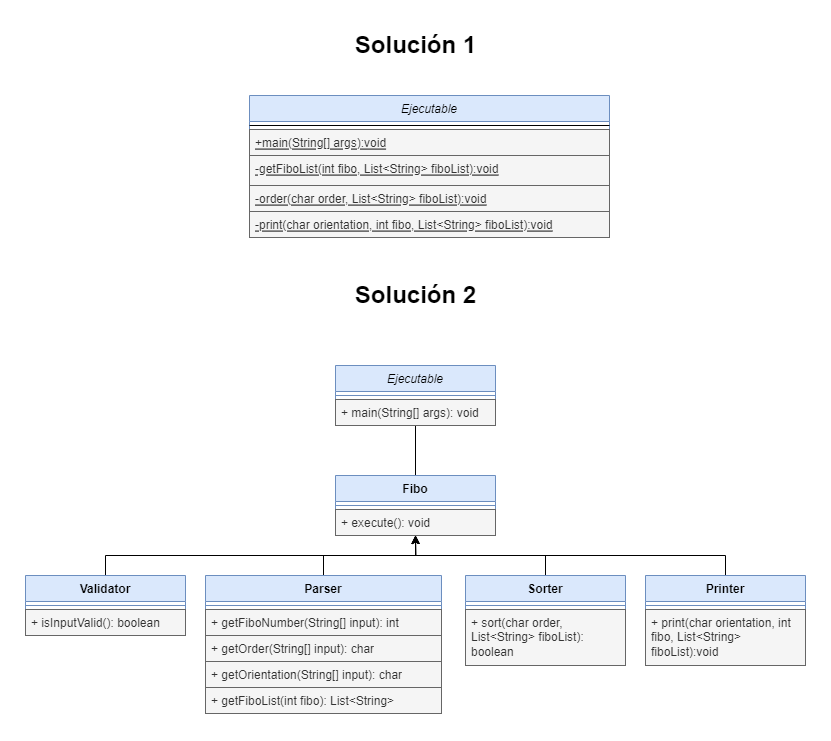

The diagram above was exported from draw.io. Its source (the exported page's mxGraphModel, read from the mxfile embedded in the PNG):
<mxGraphModel dx="1434" dy="758" grid="1" gridSize="10" guides="1" tooltips="1" connect="1" arrows="1" fold="1" page="1" pageScale="1" pageWidth="827" pageHeight="1169" math="0" shadow="0">
  <root>
    <mxCell id="WIyWlLk6GJQsqaUBKTNV-0" />
    <mxCell id="WIyWlLk6GJQsqaUBKTNV-1" parent="WIyWlLk6GJQsqaUBKTNV-0" />
    <mxCell id="zkfFHV4jXpPFQw0GAbJ--0" value="Ejecutable" style="swimlane;fontStyle=2;align=center;verticalAlign=top;childLayout=stackLayout;horizontal=1;startSize=26;horizontalStack=0;resizeParent=1;resizeLast=0;collapsible=1;marginBottom=0;rounded=0;shadow=0;strokeWidth=1;fillColor=#dae8fc;strokeColor=#6c8ebf;" parent="WIyWlLk6GJQsqaUBKTNV-1" vertex="1">
      <mxGeometry x="234" y="90" width="360" height="142" as="geometry">
        <mxRectangle x="230" y="140" width="160" height="26" as="alternateBounds" />
      </mxGeometry>
    </mxCell>
    <mxCell id="zkfFHV4jXpPFQw0GAbJ--4" value="" style="line;html=1;strokeWidth=1;align=left;verticalAlign=middle;spacingTop=-1;spacingLeft=3;spacingRight=3;rotatable=0;labelPosition=right;points=[];portConstraint=eastwest;" parent="zkfFHV4jXpPFQw0GAbJ--0" vertex="1">
      <mxGeometry y="26" width="360" height="8" as="geometry" />
    </mxCell>
    <mxCell id="zkfFHV4jXpPFQw0GAbJ--5" value="+main(String[] args):void" style="text;align=left;verticalAlign=top;spacingLeft=4;spacingRight=4;overflow=hidden;rotatable=0;points=[[0,0.5],[1,0.5]];portConstraint=eastwest;fillColor=#f5f5f5;fontColor=#333333;strokeColor=#666666;fontStyle=4" parent="zkfFHV4jXpPFQw0GAbJ--0" vertex="1">
      <mxGeometry y="34" width="360" height="26" as="geometry" />
    </mxCell>
    <mxCell id="Ma9veC03Aeii_ZHdIuIF-1" value="-getFiboList(int fibo, List&lt;String&gt; fiboList):void" style="text;align=left;verticalAlign=top;spacingLeft=4;spacingRight=4;overflow=hidden;rotatable=0;points=[[0,0.5],[1,0.5]];portConstraint=eastwest;fillColor=#f5f5f5;fontColor=#333333;strokeColor=#666666;fontStyle=4" vertex="1" parent="zkfFHV4jXpPFQw0GAbJ--0">
      <mxGeometry y="60" width="360" height="30" as="geometry" />
    </mxCell>
    <mxCell id="Ma9veC03Aeii_ZHdIuIF-6" value="-order(char order, List&lt;String&gt; fiboList):void" style="text;align=left;verticalAlign=top;spacingLeft=4;spacingRight=4;overflow=hidden;rotatable=0;points=[[0,0.5],[1,0.5]];portConstraint=eastwest;fillColor=#f5f5f5;fontColor=#333333;strokeColor=#666666;fontStyle=4" vertex="1" parent="zkfFHV4jXpPFQw0GAbJ--0">
      <mxGeometry y="90" width="360" height="26" as="geometry" />
    </mxCell>
    <mxCell id="Ma9veC03Aeii_ZHdIuIF-7" value="-print(char orientation, int fibo, List&lt;String&gt; fiboList):void" style="text;align=left;verticalAlign=top;spacingLeft=4;spacingRight=4;overflow=hidden;rotatable=0;points=[[0,0.5],[1,0.5]];portConstraint=eastwest;fillColor=#f5f5f5;fontColor=#333333;strokeColor=#666666;fontStyle=4" vertex="1" parent="zkfFHV4jXpPFQw0GAbJ--0">
      <mxGeometry y="116" width="360" height="26" as="geometry" />
    </mxCell>
    <mxCell id="Ma9veC03Aeii_ZHdIuIF-8" value="Solución 1" style="text;strokeColor=none;fillColor=none;html=1;fontSize=24;fontStyle=1;verticalAlign=middle;align=center;" vertex="1" parent="WIyWlLk6GJQsqaUBKTNV-1">
      <mxGeometry x="350" y="20" width="100" height="40" as="geometry" />
    </mxCell>
    <mxCell id="Ma9veC03Aeii_ZHdIuIF-9" value="Solución 2" style="text;strokeColor=none;fillColor=none;html=1;fontSize=24;fontStyle=1;verticalAlign=middle;align=center;" vertex="1" parent="WIyWlLk6GJQsqaUBKTNV-1">
      <mxGeometry x="350" y="270" width="100" height="40" as="geometry" />
    </mxCell>
    <mxCell id="Ma9veC03Aeii_ZHdIuIF-26" style="rounded=0;orthogonalLoop=1;jettySize=auto;html=1;exitX=0.5;exitY=1;exitDx=0;exitDy=0;entryX=0.5;entryY=0;entryDx=0;entryDy=0;strokeColor=default;shadow=0;endArrow=none;endFill=0;" edge="1" parent="WIyWlLk6GJQsqaUBKTNV-1" source="Ma9veC03Aeii_ZHdIuIF-10" target="Ma9veC03Aeii_ZHdIuIF-14">
      <mxGeometry relative="1" as="geometry" />
    </mxCell>
    <mxCell id="Ma9veC03Aeii_ZHdIuIF-10" value="&lt;span style=&quot;font-weight: normal;&quot;&gt;&lt;i&gt;Ejecutable&lt;/i&gt;&lt;/span&gt;" style="swimlane;fontStyle=1;align=center;verticalAlign=top;childLayout=stackLayout;horizontal=1;startSize=26;horizontalStack=0;resizeParent=1;resizeParentMax=0;resizeLast=0;collapsible=1;marginBottom=0;whiteSpace=wrap;html=1;fillColor=#dae8fc;strokeColor=#6c8ebf;" vertex="1" parent="WIyWlLk6GJQsqaUBKTNV-1">
      <mxGeometry x="320" y="360" width="160" height="60" as="geometry" />
    </mxCell>
    <mxCell id="Ma9veC03Aeii_ZHdIuIF-12" value="" style="line;strokeWidth=1;fillColor=none;align=left;verticalAlign=middle;spacingTop=-1;spacingLeft=3;spacingRight=3;rotatable=0;labelPosition=right;points=[];portConstraint=eastwest;strokeColor=inherit;" vertex="1" parent="Ma9veC03Aeii_ZHdIuIF-10">
      <mxGeometry y="26" width="160" height="8" as="geometry" />
    </mxCell>
    <mxCell id="Ma9veC03Aeii_ZHdIuIF-13" value="+ main(String[] args): void" style="text;strokeColor=#666666;fillColor=#f5f5f5;align=left;verticalAlign=top;spacingLeft=4;spacingRight=4;overflow=hidden;rotatable=0;points=[[0,0.5],[1,0.5]];portConstraint=eastwest;whiteSpace=wrap;html=1;fontColor=#333333;" vertex="1" parent="Ma9veC03Aeii_ZHdIuIF-10">
      <mxGeometry y="34" width="160" height="26" as="geometry" />
    </mxCell>
    <mxCell id="Ma9veC03Aeii_ZHdIuIF-14" value="Fibo" style="swimlane;fontStyle=1;align=center;verticalAlign=top;childLayout=stackLayout;horizontal=1;startSize=26;horizontalStack=0;resizeParent=1;resizeParentMax=0;resizeLast=0;collapsible=1;marginBottom=0;whiteSpace=wrap;html=1;fillColor=#dae8fc;strokeColor=#6c8ebf;" vertex="1" parent="WIyWlLk6GJQsqaUBKTNV-1">
      <mxGeometry x="320" y="470" width="160" height="60" as="geometry" />
    </mxCell>
    <mxCell id="Ma9veC03Aeii_ZHdIuIF-15" value="" style="line;strokeWidth=1;fillColor=none;align=left;verticalAlign=middle;spacingTop=-1;spacingLeft=3;spacingRight=3;rotatable=0;labelPosition=right;points=[];portConstraint=eastwest;strokeColor=inherit;" vertex="1" parent="Ma9veC03Aeii_ZHdIuIF-14">
      <mxGeometry y="26" width="160" height="8" as="geometry" />
    </mxCell>
    <mxCell id="Ma9veC03Aeii_ZHdIuIF-16" value="+ execute(): void" style="text;strokeColor=#666666;fillColor=#f5f5f5;align=left;verticalAlign=top;spacingLeft=4;spacingRight=4;overflow=hidden;rotatable=0;points=[[0,0.5],[1,0.5]];portConstraint=eastwest;whiteSpace=wrap;html=1;fontColor=#333333;" vertex="1" parent="Ma9veC03Aeii_ZHdIuIF-14">
      <mxGeometry y="34" width="160" height="26" as="geometry" />
    </mxCell>
    <mxCell id="Ma9veC03Aeii_ZHdIuIF-48" style="edgeStyle=orthogonalEdgeStyle;rounded=0;orthogonalLoop=1;jettySize=auto;html=1;exitX=0.5;exitY=0;exitDx=0;exitDy=0;entryX=0.5;entryY=1;entryDx=0;entryDy=0;" edge="1" parent="WIyWlLk6GJQsqaUBKTNV-1" source="Ma9veC03Aeii_ZHdIuIF-28" target="Ma9veC03Aeii_ZHdIuIF-14">
      <mxGeometry relative="1" as="geometry" />
    </mxCell>
    <mxCell id="Ma9veC03Aeii_ZHdIuIF-28" value="Validator" style="swimlane;fontStyle=1;align=center;verticalAlign=top;childLayout=stackLayout;horizontal=1;startSize=26;horizontalStack=0;resizeParent=1;resizeParentMax=0;resizeLast=0;collapsible=1;marginBottom=0;whiteSpace=wrap;html=1;fillColor=#dae8fc;strokeColor=#6c8ebf;" vertex="1" parent="WIyWlLk6GJQsqaUBKTNV-1">
      <mxGeometry x="10" y="570" width="160" height="60" as="geometry" />
    </mxCell>
    <mxCell id="Ma9veC03Aeii_ZHdIuIF-29" value="" style="line;strokeWidth=1;fillColor=none;align=left;verticalAlign=middle;spacingTop=-1;spacingLeft=3;spacingRight=3;rotatable=0;labelPosition=right;points=[];portConstraint=eastwest;strokeColor=inherit;" vertex="1" parent="Ma9veC03Aeii_ZHdIuIF-28">
      <mxGeometry y="26" width="160" height="8" as="geometry" />
    </mxCell>
    <mxCell id="Ma9veC03Aeii_ZHdIuIF-30" value="+ isInputValid(): boolean" style="text;strokeColor=#666666;fillColor=#f5f5f5;align=left;verticalAlign=top;spacingLeft=4;spacingRight=4;overflow=hidden;rotatable=0;points=[[0,0.5],[1,0.5]];portConstraint=eastwest;whiteSpace=wrap;html=1;fontColor=#333333;" vertex="1" parent="Ma9veC03Aeii_ZHdIuIF-28">
      <mxGeometry y="34" width="160" height="26" as="geometry" />
    </mxCell>
    <mxCell id="Ma9veC03Aeii_ZHdIuIF-46" style="edgeStyle=orthogonalEdgeStyle;rounded=0;orthogonalLoop=1;jettySize=auto;html=1;exitX=0.5;exitY=0;exitDx=0;exitDy=0;" edge="1" parent="WIyWlLk6GJQsqaUBKTNV-1" source="Ma9veC03Aeii_ZHdIuIF-31">
      <mxGeometry relative="1" as="geometry">
        <mxPoint x="400" y="530" as="targetPoint" />
      </mxGeometry>
    </mxCell>
    <mxCell id="Ma9veC03Aeii_ZHdIuIF-31" value="Parser" style="swimlane;fontStyle=1;align=center;verticalAlign=top;childLayout=stackLayout;horizontal=1;startSize=26;horizontalStack=0;resizeParent=1;resizeParentMax=0;resizeLast=0;collapsible=1;marginBottom=0;whiteSpace=wrap;html=1;fillColor=#dae8fc;strokeColor=#6c8ebf;" vertex="1" parent="WIyWlLk6GJQsqaUBKTNV-1">
      <mxGeometry x="190" y="570" width="236" height="138" as="geometry" />
    </mxCell>
    <mxCell id="Ma9veC03Aeii_ZHdIuIF-32" value="" style="line;strokeWidth=1;fillColor=none;align=left;verticalAlign=middle;spacingTop=-1;spacingLeft=3;spacingRight=3;rotatable=0;labelPosition=right;points=[];portConstraint=eastwest;strokeColor=inherit;" vertex="1" parent="Ma9veC03Aeii_ZHdIuIF-31">
      <mxGeometry y="26" width="236" height="8" as="geometry" />
    </mxCell>
    <mxCell id="Ma9veC03Aeii_ZHdIuIF-35" value="+ getFiboNumber(String[] input): int" style="text;strokeColor=#666666;fillColor=#f5f5f5;align=left;verticalAlign=top;spacingLeft=4;spacingRight=4;overflow=hidden;rotatable=0;points=[[0,0.5],[1,0.5]];portConstraint=eastwest;whiteSpace=wrap;html=1;fontColor=#333333;" vertex="1" parent="Ma9veC03Aeii_ZHdIuIF-31">
      <mxGeometry y="34" width="236" height="26" as="geometry" />
    </mxCell>
    <mxCell id="Ma9veC03Aeii_ZHdIuIF-36" value="+ getOrder(String[] input): char" style="text;strokeColor=#666666;fillColor=#f5f5f5;align=left;verticalAlign=top;spacingLeft=4;spacingRight=4;overflow=hidden;rotatable=0;points=[[0,0.5],[1,0.5]];portConstraint=eastwest;whiteSpace=wrap;html=1;fontColor=#333333;" vertex="1" parent="Ma9veC03Aeii_ZHdIuIF-31">
      <mxGeometry y="60" width="236" height="26" as="geometry" />
    </mxCell>
    <mxCell id="Ma9veC03Aeii_ZHdIuIF-37" value="+ getOrientation(String[] input): char" style="text;strokeColor=#666666;fillColor=#f5f5f5;align=left;verticalAlign=top;spacingLeft=4;spacingRight=4;overflow=hidden;rotatable=0;points=[[0,0.5],[1,0.5]];portConstraint=eastwest;whiteSpace=wrap;html=1;fontColor=#333333;" vertex="1" parent="Ma9veC03Aeii_ZHdIuIF-31">
      <mxGeometry y="86" width="236" height="26" as="geometry" />
    </mxCell>
    <mxCell id="Ma9veC03Aeii_ZHdIuIF-33" value="+ getFiboList(int fibo): List&amp;lt;String&amp;gt;" style="text;strokeColor=#666666;fillColor=#f5f5f5;align=left;verticalAlign=top;spacingLeft=4;spacingRight=4;overflow=hidden;rotatable=0;points=[[0,0.5],[1,0.5]];portConstraint=eastwest;whiteSpace=wrap;html=1;fontColor=#333333;" vertex="1" parent="Ma9veC03Aeii_ZHdIuIF-31">
      <mxGeometry y="112" width="236" height="26" as="geometry" />
    </mxCell>
    <mxCell id="Ma9veC03Aeii_ZHdIuIF-45" style="edgeStyle=orthogonalEdgeStyle;rounded=0;orthogonalLoop=1;jettySize=auto;html=1;exitX=0.5;exitY=0;exitDx=0;exitDy=0;entryX=0.5;entryY=1;entryDx=0;entryDy=0;" edge="1" parent="WIyWlLk6GJQsqaUBKTNV-1" source="Ma9veC03Aeii_ZHdIuIF-38" target="Ma9veC03Aeii_ZHdIuIF-14">
      <mxGeometry relative="1" as="geometry" />
    </mxCell>
    <mxCell id="Ma9veC03Aeii_ZHdIuIF-38" value="Sorter" style="swimlane;fontStyle=1;align=center;verticalAlign=top;childLayout=stackLayout;horizontal=1;startSize=26;horizontalStack=0;resizeParent=1;resizeParentMax=0;resizeLast=0;collapsible=1;marginBottom=0;whiteSpace=wrap;html=1;fillColor=#dae8fc;strokeColor=#6c8ebf;" vertex="1" parent="WIyWlLk6GJQsqaUBKTNV-1">
      <mxGeometry x="450" y="570" width="160" height="90" as="geometry" />
    </mxCell>
    <mxCell id="Ma9veC03Aeii_ZHdIuIF-39" value="" style="line;strokeWidth=1;fillColor=none;align=left;verticalAlign=middle;spacingTop=-1;spacingLeft=3;spacingRight=3;rotatable=0;labelPosition=right;points=[];portConstraint=eastwest;strokeColor=inherit;" vertex="1" parent="Ma9veC03Aeii_ZHdIuIF-38">
      <mxGeometry y="26" width="160" height="8" as="geometry" />
    </mxCell>
    <mxCell id="Ma9veC03Aeii_ZHdIuIF-40" value="+ sort(char order, List&amp;lt;String&amp;gt; fiboList): boolean" style="text;strokeColor=#666666;fillColor=#f5f5f5;align=left;verticalAlign=top;spacingLeft=4;spacingRight=4;overflow=hidden;rotatable=0;points=[[0,0.5],[1,0.5]];portConstraint=eastwest;whiteSpace=wrap;html=1;fontColor=#333333;" vertex="1" parent="Ma9veC03Aeii_ZHdIuIF-38">
      <mxGeometry y="34" width="160" height="56" as="geometry" />
    </mxCell>
    <mxCell id="Ma9veC03Aeii_ZHdIuIF-47" style="edgeStyle=orthogonalEdgeStyle;rounded=0;orthogonalLoop=1;jettySize=auto;html=1;entryX=0.5;entryY=1;entryDx=0;entryDy=0;" edge="1" parent="WIyWlLk6GJQsqaUBKTNV-1" source="Ma9veC03Aeii_ZHdIuIF-41" target="Ma9veC03Aeii_ZHdIuIF-14">
      <mxGeometry relative="1" as="geometry">
        <Array as="points">
          <mxPoint x="710" y="550" />
          <mxPoint x="400" y="550" />
        </Array>
      </mxGeometry>
    </mxCell>
    <mxCell id="Ma9veC03Aeii_ZHdIuIF-41" value="Printer" style="swimlane;fontStyle=1;align=center;verticalAlign=top;childLayout=stackLayout;horizontal=1;startSize=26;horizontalStack=0;resizeParent=1;resizeParentMax=0;resizeLast=0;collapsible=1;marginBottom=0;whiteSpace=wrap;html=1;fillColor=#dae8fc;strokeColor=#6c8ebf;" vertex="1" parent="WIyWlLk6GJQsqaUBKTNV-1">
      <mxGeometry x="630" y="570" width="160" height="90" as="geometry" />
    </mxCell>
    <mxCell id="Ma9veC03Aeii_ZHdIuIF-42" value="" style="line;strokeWidth=1;fillColor=none;align=left;verticalAlign=middle;spacingTop=-1;spacingLeft=3;spacingRight=3;rotatable=0;labelPosition=right;points=[];portConstraint=eastwest;strokeColor=inherit;" vertex="1" parent="Ma9veC03Aeii_ZHdIuIF-41">
      <mxGeometry y="26" width="160" height="8" as="geometry" />
    </mxCell>
    <mxCell id="Ma9veC03Aeii_ZHdIuIF-43" value="+ print(char orientation, int fibo, List&amp;lt;String&amp;gt; fiboList):void" style="text;strokeColor=#666666;fillColor=#f5f5f5;align=left;verticalAlign=top;spacingLeft=4;spacingRight=4;overflow=hidden;rotatable=0;points=[[0,0.5],[1,0.5]];portConstraint=eastwest;whiteSpace=wrap;html=1;fontColor=#333333;" vertex="1" parent="Ma9veC03Aeii_ZHdIuIF-41">
      <mxGeometry y="34" width="160" height="56" as="geometry" />
    </mxCell>
  </root>
</mxGraphModel>